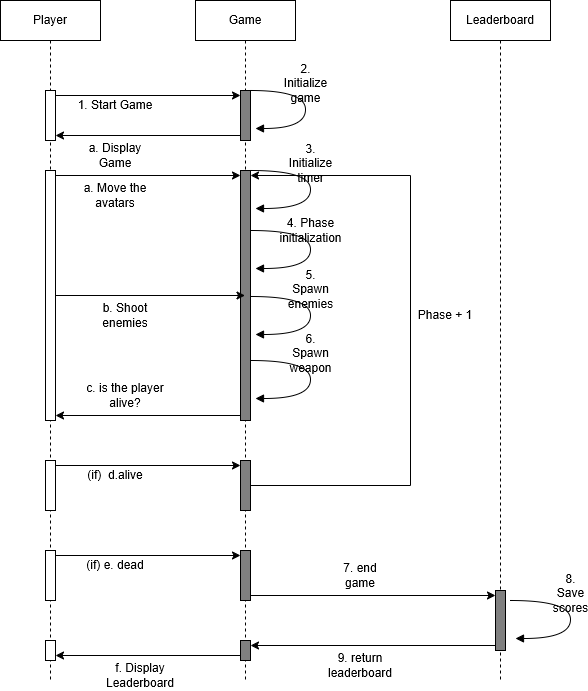

The diagram above was exported from draw.io. Its source (the exported page's mxGraphModel, read from the mxfile embedded in the PNG):
<mxGraphModel dx="1204" dy="806" grid="1" gridSize="10" guides="1" tooltips="1" connect="1" arrows="1" fold="1" page="1" pageScale="1" pageWidth="850" pageHeight="1100" math="0" shadow="0">
  <root>
    <mxCell id="0" />
    <mxCell id="1" parent="0" />
    <mxCell id="CCOBThH8I8G8qzhQmVKX-13" value="Game" style="shape=umlLifeline;perimeter=lifelinePerimeter;whiteSpace=wrap;html=1;container=1;dropTarget=0;collapsible=0;recursiveResize=0;outlineConnect=0;portConstraint=eastwest;newEdgeStyle={&quot;edgeStyle&quot;:&quot;elbowEdgeStyle&quot;,&quot;elbow&quot;:&quot;vertical&quot;,&quot;curved&quot;:0,&quot;rounded&quot;:0};" vertex="1" parent="1">
      <mxGeometry x="325" y="120" width="100" height="680" as="geometry" />
    </mxCell>
    <mxCell id="CCOBThH8I8G8qzhQmVKX-14" value="" style="html=1;points=[[0,0,0,0,5],[0,1,0,0,-5],[1,0,0,0,5],[1,1,0,0,-5]];perimeter=orthogonalPerimeter;outlineConnect=0;targetShapes=umlLifeline;portConstraint=eastwest;newEdgeStyle={&quot;curved&quot;:0,&quot;rounded&quot;:0};fillColor=#808080;" vertex="1" parent="CCOBThH8I8G8qzhQmVKX-13">
      <mxGeometry x="45" y="90" width="10" height="50" as="geometry" />
    </mxCell>
    <mxCell id="CCOBThH8I8G8qzhQmVKX-24" value="" style="html=1;points=[[0,0,0,0,5],[0,1,0,0,-5],[1,0,0,0,5],[1,1,0,0,-5]];perimeter=orthogonalPerimeter;outlineConnect=0;targetShapes=umlLifeline;portConstraint=eastwest;newEdgeStyle={&quot;curved&quot;:0,&quot;rounded&quot;:0};fillColor=#808080;" vertex="1" parent="CCOBThH8I8G8qzhQmVKX-13">
      <mxGeometry x="45" y="170" width="10" height="250" as="geometry" />
    </mxCell>
    <mxCell id="CCOBThH8I8G8qzhQmVKX-47" value="" style="html=1;points=[[0,0,0,0,5],[0,1,0,0,-5],[1,0,0,0,5],[1,1,0,0,-5]];perimeter=orthogonalPerimeter;outlineConnect=0;targetShapes=umlLifeline;portConstraint=eastwest;newEdgeStyle={&quot;curved&quot;:0,&quot;rounded&quot;:0};fillColor=#808080;" vertex="1" parent="CCOBThH8I8G8qzhQmVKX-13">
      <mxGeometry x="45" y="460" width="10" height="50" as="geometry" />
    </mxCell>
    <mxCell id="CCOBThH8I8G8qzhQmVKX-51" style="edgeStyle=orthogonalEdgeStyle;rounded=0;orthogonalLoop=1;jettySize=auto;html=1;curved=0;entryX=1;entryY=0;entryDx=0;entryDy=5;entryPerimeter=0;" edge="1" parent="CCOBThH8I8G8qzhQmVKX-13" source="CCOBThH8I8G8qzhQmVKX-47" target="CCOBThH8I8G8qzhQmVKX-24">
      <mxGeometry relative="1" as="geometry">
        <Array as="points">
          <mxPoint x="215" y="485" />
          <mxPoint x="215" y="175" />
        </Array>
      </mxGeometry>
    </mxCell>
    <mxCell id="CCOBThH8I8G8qzhQmVKX-54" value="" style="html=1;points=[[0,0,0,0,5],[0,1,0,0,-5],[1,0,0,0,5],[1,1,0,0,-5]];perimeter=orthogonalPerimeter;outlineConnect=0;targetShapes=umlLifeline;portConstraint=eastwest;newEdgeStyle={&quot;curved&quot;:0,&quot;rounded&quot;:0};fillColor=#808080;" vertex="1" parent="CCOBThH8I8G8qzhQmVKX-13">
      <mxGeometry x="45" y="550" width="10" height="50" as="geometry" />
    </mxCell>
    <mxCell id="CCOBThH8I8G8qzhQmVKX-59" value="" style="html=1;points=[[0,0,0,0,5],[0,1,0,0,-5],[1,0,0,0,5],[1,1,0,0,-5]];perimeter=orthogonalPerimeter;outlineConnect=0;targetShapes=umlLifeline;portConstraint=eastwest;newEdgeStyle={&quot;curved&quot;:0,&quot;rounded&quot;:0};fillColor=#808080;" vertex="1" parent="CCOBThH8I8G8qzhQmVKX-13">
      <mxGeometry x="45" y="640" width="10" height="20" as="geometry" />
    </mxCell>
    <mxCell id="CCOBThH8I8G8qzhQmVKX-15" value="Player" style="shape=umlLifeline;perimeter=lifelinePerimeter;whiteSpace=wrap;html=1;container=1;dropTarget=0;collapsible=0;recursiveResize=0;outlineConnect=0;portConstraint=eastwest;newEdgeStyle={&quot;edgeStyle&quot;:&quot;elbowEdgeStyle&quot;,&quot;elbow&quot;:&quot;vertical&quot;,&quot;curved&quot;:0,&quot;rounded&quot;:0};" vertex="1" parent="1">
      <mxGeometry x="130" y="120" width="100" height="680" as="geometry" />
    </mxCell>
    <mxCell id="CCOBThH8I8G8qzhQmVKX-16" value="" style="html=1;points=[[0,0,0,0,5],[0,1,0,0,-5],[1,0,0,0,5],[1,1,0,0,-5]];perimeter=orthogonalPerimeter;outlineConnect=0;targetShapes=umlLifeline;portConstraint=eastwest;newEdgeStyle={&quot;curved&quot;:0,&quot;rounded&quot;:0};" vertex="1" parent="CCOBThH8I8G8qzhQmVKX-15">
      <mxGeometry x="45" y="90" width="10" height="50" as="geometry" />
    </mxCell>
    <mxCell id="CCOBThH8I8G8qzhQmVKX-36" value="" style="html=1;points=[[0,0,0,0,5],[0,1,0,0,-5],[1,0,0,0,5],[1,1,0,0,-5]];perimeter=orthogonalPerimeter;outlineConnect=0;targetShapes=umlLifeline;portConstraint=eastwest;newEdgeStyle={&quot;curved&quot;:0,&quot;rounded&quot;:0};" vertex="1" parent="CCOBThH8I8G8qzhQmVKX-15">
      <mxGeometry x="45" y="170" width="10" height="250" as="geometry" />
    </mxCell>
    <mxCell id="CCOBThH8I8G8qzhQmVKX-46" value="" style="html=1;points=[[0,0,0,0,5],[0,1,0,0,-5],[1,0,0,0,5],[1,1,0,0,-5]];perimeter=orthogonalPerimeter;outlineConnect=0;targetShapes=umlLifeline;portConstraint=eastwest;newEdgeStyle={&quot;curved&quot;:0,&quot;rounded&quot;:0};" vertex="1" parent="CCOBThH8I8G8qzhQmVKX-15">
      <mxGeometry x="45" y="460" width="10" height="50" as="geometry" />
    </mxCell>
    <mxCell id="CCOBThH8I8G8qzhQmVKX-53" value="" style="html=1;points=[[0,0,0,0,5],[0,1,0,0,-5],[1,0,0,0,5],[1,1,0,0,-5]];perimeter=orthogonalPerimeter;outlineConnect=0;targetShapes=umlLifeline;portConstraint=eastwest;newEdgeStyle={&quot;curved&quot;:0,&quot;rounded&quot;:0};" vertex="1" parent="CCOBThH8I8G8qzhQmVKX-15">
      <mxGeometry x="45" y="550" width="10" height="50" as="geometry" />
    </mxCell>
    <mxCell id="CCOBThH8I8G8qzhQmVKX-62" value="" style="html=1;points=[[0,0,0,0,5],[0,1,0,0,-5],[1,0,0,0,5],[1,1,0,0,-5]];perimeter=orthogonalPerimeter;outlineConnect=0;targetShapes=umlLifeline;portConstraint=eastwest;newEdgeStyle={&quot;curved&quot;:0,&quot;rounded&quot;:0};" vertex="1" parent="CCOBThH8I8G8qzhQmVKX-15">
      <mxGeometry x="45" y="640" width="10" height="20" as="geometry" />
    </mxCell>
    <mxCell id="CCOBThH8I8G8qzhQmVKX-17" value="Leaderboard" style="shape=umlLifeline;perimeter=lifelinePerimeter;whiteSpace=wrap;html=1;container=1;dropTarget=0;collapsible=0;recursiveResize=0;outlineConnect=0;portConstraint=eastwest;newEdgeStyle={&quot;edgeStyle&quot;:&quot;elbowEdgeStyle&quot;,&quot;elbow&quot;:&quot;vertical&quot;,&quot;curved&quot;:0,&quot;rounded&quot;:0};" vertex="1" parent="1">
      <mxGeometry x="580" y="120" width="100" height="680" as="geometry" />
    </mxCell>
    <mxCell id="CCOBThH8I8G8qzhQmVKX-18" value="" style="html=1;points=[[0,0,0,0,5],[0,1,0,0,-5],[1,0,0,0,5],[1,1,0,0,-5]];perimeter=orthogonalPerimeter;outlineConnect=0;targetShapes=umlLifeline;portConstraint=eastwest;newEdgeStyle={&quot;curved&quot;:0,&quot;rounded&quot;:0};fillColor=#808080;" vertex="1" parent="CCOBThH8I8G8qzhQmVKX-17">
      <mxGeometry x="45" y="590" width="10" height="60" as="geometry" />
    </mxCell>
    <mxCell id="CCOBThH8I8G8qzhQmVKX-19" style="edgeStyle=orthogonalEdgeStyle;rounded=0;orthogonalLoop=1;jettySize=auto;html=1;curved=0;exitX=1;exitY=0;exitDx=0;exitDy=5;exitPerimeter=0;entryX=0;entryY=0;entryDx=0;entryDy=5;entryPerimeter=0;" edge="1" parent="1" source="CCOBThH8I8G8qzhQmVKX-16" target="CCOBThH8I8G8qzhQmVKX-14">
      <mxGeometry relative="1" as="geometry" />
    </mxCell>
    <mxCell id="CCOBThH8I8G8qzhQmVKX-20" value="1. Start Game" style="text;html=1;align=center;verticalAlign=middle;whiteSpace=wrap;rounded=0;" vertex="1" parent="1">
      <mxGeometry x="200" y="210" width="90" height="30" as="geometry" />
    </mxCell>
    <mxCell id="CCOBThH8I8G8qzhQmVKX-28" value="&lt;span style=&quot;font-family: Helvetica; text-wrap-mode: wrap;&quot;&gt;2. Initialize game&lt;/span&gt;" style="html=1;verticalAlign=bottom;endArrow=block;labelBackgroundColor=none;fontFamily=Verdana;fontSize=12;elbow=vertical;edgeStyle=orthogonalEdgeStyle;curved=1;entryX=1;entryY=0.286;entryPerimeter=0;exitX=1.038;exitY=0.345;exitPerimeter=0;" edge="1" parent="1">
      <mxGeometry x="0.007" relative="1" as="geometry">
        <mxPoint x="380" y="210" as="sourcePoint" />
        <mxPoint x="385" y="248" as="targetPoint" />
        <Array as="points">
          <mxPoint x="435" y="210" />
          <mxPoint x="435" y="248" />
        </Array>
        <mxPoint as="offset" />
      </mxGeometry>
    </mxCell>
    <mxCell id="CCOBThH8I8G8qzhQmVKX-29" value="&lt;span style=&quot;font-family: Helvetica; text-wrap-mode: wrap;&quot;&gt;3. Initialize timer&lt;/span&gt;" style="html=1;verticalAlign=bottom;endArrow=block;labelBackgroundColor=none;fontFamily=Verdana;fontSize=12;elbow=vertical;edgeStyle=orthogonalEdgeStyle;curved=1;entryX=1;entryY=0.286;entryPerimeter=0;exitX=1.038;exitY=0.345;exitPerimeter=0;" edge="1" parent="1">
      <mxGeometry x="0.0102" relative="1" as="geometry">
        <mxPoint x="380" y="290" as="sourcePoint" />
        <mxPoint x="385" y="328" as="targetPoint" />
        <Array as="points">
          <mxPoint x="440" y="290" />
          <mxPoint x="440" y="328" />
        </Array>
        <mxPoint as="offset" />
      </mxGeometry>
    </mxCell>
    <mxCell id="CCOBThH8I8G8qzhQmVKX-32" value="&lt;span style=&quot;font-family: Helvetica; text-wrap-mode: wrap;&quot;&gt;4. Phase initialization&lt;/span&gt;" style="html=1;verticalAlign=bottom;endArrow=block;labelBackgroundColor=none;fontFamily=Verdana;fontSize=12;elbow=vertical;edgeStyle=orthogonalEdgeStyle;curved=1;entryX=1;entryY=0.286;entryPerimeter=0;exitX=1.038;exitY=0.345;exitPerimeter=0;" edge="1" parent="1">
      <mxGeometry x="0.0065" relative="1" as="geometry">
        <mxPoint x="380" y="350" as="sourcePoint" />
        <mxPoint x="385" y="388" as="targetPoint" />
        <Array as="points">
          <mxPoint x="440" y="350" />
          <mxPoint x="440" y="388" />
        </Array>
        <mxPoint as="offset" />
      </mxGeometry>
    </mxCell>
    <mxCell id="CCOBThH8I8G8qzhQmVKX-34" value="&lt;span style=&quot;font-family: Helvetica; text-wrap-mode: wrap;&quot;&gt;5. Spawn enemies&lt;/span&gt;" style="html=1;verticalAlign=bottom;endArrow=block;labelBackgroundColor=none;fontFamily=Verdana;fontSize=12;elbow=vertical;edgeStyle=orthogonalEdgeStyle;curved=1;entryX=1;entryY=0.286;entryPerimeter=0;exitX=1.038;exitY=0.345;exitPerimeter=0;" edge="1" parent="1">
      <mxGeometry x="0.0102" relative="1" as="geometry">
        <mxPoint x="380" y="416" as="sourcePoint" />
        <mxPoint x="385" y="454" as="targetPoint" />
        <Array as="points">
          <mxPoint x="440" y="416" />
          <mxPoint x="440" y="454" />
        </Array>
        <mxPoint as="offset" />
      </mxGeometry>
    </mxCell>
    <mxCell id="CCOBThH8I8G8qzhQmVKX-35" value="&lt;span style=&quot;font-family: Helvetica; text-wrap-mode: wrap;&quot;&gt;6. Spawn weapon&lt;/span&gt;" style="html=1;verticalAlign=bottom;endArrow=block;labelBackgroundColor=none;fontFamily=Verdana;fontSize=12;elbow=vertical;edgeStyle=orthogonalEdgeStyle;curved=1;entryX=1;entryY=0.286;entryPerimeter=0;exitX=1.038;exitY=0.345;exitPerimeter=0;" edge="1" parent="1">
      <mxGeometry x="0.0065" relative="1" as="geometry">
        <mxPoint x="380" y="480" as="sourcePoint" />
        <mxPoint x="385" y="518" as="targetPoint" />
        <Array as="points">
          <mxPoint x="440" y="480" />
          <mxPoint x="440" y="518" />
        </Array>
        <mxPoint as="offset" />
      </mxGeometry>
    </mxCell>
    <mxCell id="CCOBThH8I8G8qzhQmVKX-38" style="edgeStyle=orthogonalEdgeStyle;rounded=0;orthogonalLoop=1;jettySize=auto;html=1;curved=0;exitX=1;exitY=0;exitDx=0;exitDy=5;exitPerimeter=0;entryX=0;entryY=0;entryDx=0;entryDy=5;entryPerimeter=0;" edge="1" parent="1" source="CCOBThH8I8G8qzhQmVKX-36" target="CCOBThH8I8G8qzhQmVKX-24">
      <mxGeometry relative="1" as="geometry" />
    </mxCell>
    <mxCell id="CCOBThH8I8G8qzhQmVKX-39" value="a. Move the avatars" style="text;html=1;align=center;verticalAlign=middle;whiteSpace=wrap;rounded=0;" vertex="1" parent="1">
      <mxGeometry x="200" y="300" width="90" height="30" as="geometry" />
    </mxCell>
    <mxCell id="CCOBThH8I8G8qzhQmVKX-41" value="" style="endArrow=classic;html=1;rounded=0;" edge="1" parent="1" source="CCOBThH8I8G8qzhQmVKX-36" target="CCOBThH8I8G8qzhQmVKX-13">
      <mxGeometry width="50" height="50" relative="1" as="geometry">
        <mxPoint x="190" y="360" as="sourcePoint" />
        <mxPoint x="240" y="310" as="targetPoint" />
      </mxGeometry>
    </mxCell>
    <mxCell id="CCOBThH8I8G8qzhQmVKX-42" value="b. Shoot enemies" style="text;html=1;align=center;verticalAlign=middle;whiteSpace=wrap;rounded=0;" vertex="1" parent="1">
      <mxGeometry x="210" y="420" width="90" height="30" as="geometry" />
    </mxCell>
    <mxCell id="CCOBThH8I8G8qzhQmVKX-44" style="edgeStyle=orthogonalEdgeStyle;rounded=0;orthogonalLoop=1;jettySize=auto;html=1;curved=0;exitX=0;exitY=1;exitDx=0;exitDy=-5;exitPerimeter=0;entryX=1;entryY=1;entryDx=0;entryDy=-5;entryPerimeter=0;" edge="1" parent="1" source="CCOBThH8I8G8qzhQmVKX-24" target="CCOBThH8I8G8qzhQmVKX-36">
      <mxGeometry relative="1" as="geometry" />
    </mxCell>
    <mxCell id="CCOBThH8I8G8qzhQmVKX-45" value="c. is the player alive?" style="text;html=1;align=center;verticalAlign=middle;whiteSpace=wrap;rounded=0;" vertex="1" parent="1">
      <mxGeometry x="210" y="500" width="90" height="30" as="geometry" />
    </mxCell>
    <mxCell id="CCOBThH8I8G8qzhQmVKX-48" style="edgeStyle=orthogonalEdgeStyle;rounded=0;orthogonalLoop=1;jettySize=auto;html=1;curved=0;exitX=1;exitY=0;exitDx=0;exitDy=5;exitPerimeter=0;entryX=0;entryY=0;entryDx=0;entryDy=5;entryPerimeter=0;" edge="1" parent="1" source="CCOBThH8I8G8qzhQmVKX-46" target="CCOBThH8I8G8qzhQmVKX-47">
      <mxGeometry relative="1" as="geometry" />
    </mxCell>
    <mxCell id="CCOBThH8I8G8qzhQmVKX-49" value="(if)&amp;nbsp; d.alive" style="text;html=1;align=center;verticalAlign=middle;whiteSpace=wrap;rounded=0;" vertex="1" parent="1">
      <mxGeometry x="200" y="580" width="90" height="30" as="geometry" />
    </mxCell>
    <mxCell id="CCOBThH8I8G8qzhQmVKX-52" value="Phase + 1" style="text;html=1;align=center;verticalAlign=middle;whiteSpace=wrap;rounded=0;" vertex="1" parent="1">
      <mxGeometry x="530" y="420" width="90" height="30" as="geometry" />
    </mxCell>
    <mxCell id="CCOBThH8I8G8qzhQmVKX-55" style="edgeStyle=orthogonalEdgeStyle;rounded=0;orthogonalLoop=1;jettySize=auto;html=1;curved=0;exitX=1;exitY=0;exitDx=0;exitDy=5;exitPerimeter=0;entryX=0;entryY=0;entryDx=0;entryDy=5;entryPerimeter=0;" edge="1" parent="1" source="CCOBThH8I8G8qzhQmVKX-53" target="CCOBThH8I8G8qzhQmVKX-54">
      <mxGeometry relative="1" as="geometry" />
    </mxCell>
    <mxCell id="CCOBThH8I8G8qzhQmVKX-56" value="(if) e. dead" style="text;html=1;align=center;verticalAlign=middle;whiteSpace=wrap;rounded=0;" vertex="1" parent="1">
      <mxGeometry x="200" y="670" width="90" height="30" as="geometry" />
    </mxCell>
    <mxCell id="CCOBThH8I8G8qzhQmVKX-58" style="edgeStyle=orthogonalEdgeStyle;rounded=0;orthogonalLoop=1;jettySize=auto;html=1;curved=0;exitX=1;exitY=1;exitDx=0;exitDy=-5;exitPerimeter=0;entryX=0;entryY=0;entryDx=0;entryDy=5;entryPerimeter=0;" edge="1" parent="1" source="CCOBThH8I8G8qzhQmVKX-54" target="CCOBThH8I8G8qzhQmVKX-18">
      <mxGeometry relative="1" as="geometry" />
    </mxCell>
    <mxCell id="CCOBThH8I8G8qzhQmVKX-60" style="edgeStyle=orthogonalEdgeStyle;rounded=0;orthogonalLoop=1;jettySize=auto;html=1;curved=0;exitX=0;exitY=1;exitDx=0;exitDy=-5;exitPerimeter=0;entryX=1;entryY=0;entryDx=0;entryDy=5;entryPerimeter=0;" edge="1" parent="1" source="CCOBThH8I8G8qzhQmVKX-18" target="CCOBThH8I8G8qzhQmVKX-59">
      <mxGeometry relative="1" as="geometry" />
    </mxCell>
    <mxCell id="CCOBThH8I8G8qzhQmVKX-61" value="7. end game" style="text;html=1;align=center;verticalAlign=middle;whiteSpace=wrap;rounded=0;" vertex="1" parent="1">
      <mxGeometry x="460" y="680" width="60" height="30" as="geometry" />
    </mxCell>
    <mxCell id="CCOBThH8I8G8qzhQmVKX-63" value="&lt;span style=&quot;font-family: Helvetica; text-wrap-mode: wrap;&quot;&gt;8. Save scores&lt;/span&gt;" style="html=1;verticalAlign=bottom;endArrow=block;labelBackgroundColor=none;fontFamily=Verdana;fontSize=12;elbow=vertical;edgeStyle=orthogonalEdgeStyle;curved=1;entryX=1;entryY=0.286;entryPerimeter=0;exitX=1.038;exitY=0.345;exitPerimeter=0;" edge="1" parent="1">
      <mxGeometry x="0.0065" relative="1" as="geometry">
        <mxPoint x="640" y="720" as="sourcePoint" />
        <mxPoint x="645" y="758" as="targetPoint" />
        <Array as="points">
          <mxPoint x="700" y="720" />
          <mxPoint x="700" y="758" />
        </Array>
        <mxPoint as="offset" />
      </mxGeometry>
    </mxCell>
    <mxCell id="CCOBThH8I8G8qzhQmVKX-64" value="9. return leaderboard" style="text;html=1;align=center;verticalAlign=middle;whiteSpace=wrap;rounded=0;" vertex="1" parent="1">
      <mxGeometry x="460" y="770" width="60" height="30" as="geometry" />
    </mxCell>
    <mxCell id="CCOBThH8I8G8qzhQmVKX-65" style="edgeStyle=orthogonalEdgeStyle;rounded=0;orthogonalLoop=1;jettySize=auto;html=1;curved=0;exitX=0;exitY=1;exitDx=0;exitDy=-5;exitPerimeter=0;entryX=1;entryY=1;entryDx=0;entryDy=-5;entryPerimeter=0;" edge="1" parent="1" source="CCOBThH8I8G8qzhQmVKX-59" target="CCOBThH8I8G8qzhQmVKX-62">
      <mxGeometry relative="1" as="geometry" />
    </mxCell>
    <mxCell id="CCOBThH8I8G8qzhQmVKX-66" style="edgeStyle=orthogonalEdgeStyle;rounded=0;orthogonalLoop=1;jettySize=auto;html=1;curved=0;exitX=0;exitY=1;exitDx=0;exitDy=-5;exitPerimeter=0;entryX=1;entryY=1;entryDx=0;entryDy=-5;entryPerimeter=0;" edge="1" parent="1" source="CCOBThH8I8G8qzhQmVKX-14" target="CCOBThH8I8G8qzhQmVKX-16">
      <mxGeometry relative="1" as="geometry" />
    </mxCell>
    <mxCell id="CCOBThH8I8G8qzhQmVKX-67" value="a. Display Game" style="text;html=1;align=center;verticalAlign=middle;whiteSpace=wrap;rounded=0;" vertex="1" parent="1">
      <mxGeometry x="200" y="260" width="90" height="30" as="geometry" />
    </mxCell>
    <mxCell id="CCOBThH8I8G8qzhQmVKX-68" value="f. Display Leaderboard" style="text;html=1;align=center;verticalAlign=middle;whiteSpace=wrap;rounded=0;" vertex="1" parent="1">
      <mxGeometry x="240" y="780" width="60" height="30" as="geometry" />
    </mxCell>
  </root>
</mxGraphModel>